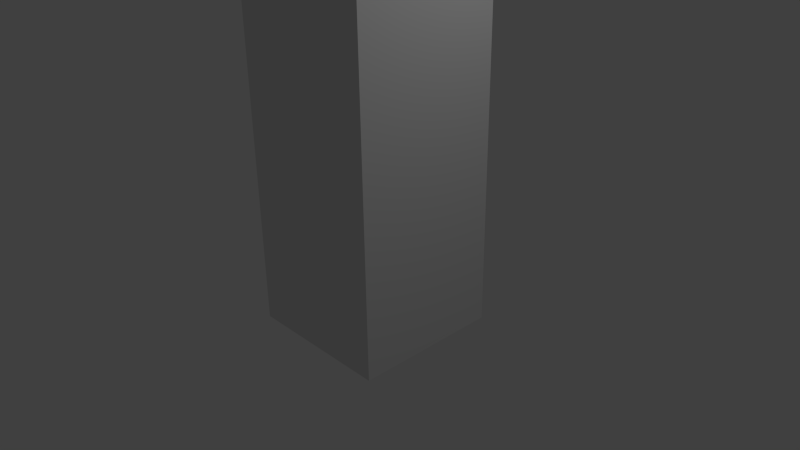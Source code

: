 # Source: mattTest1.blend  (saved by Blender 2.76.0; exported with 4.5.12 LTS)
import bpy
from mathutils import Matrix  # noqa: F401  (used for matrix-valued properties, if any)

bpy.ops.wm.read_factory_settings(use_empty=True)
scene = bpy.context.scene
scene.name = 'Scene'

# ---- collections
col_collection_1 = bpy.data.collections.new('Collection 1'); scene.collection.children.link(col_collection_1)

# ---- materials (node trees are filled in below, after node groups)
mat_material = bpy.data.materials.new('Material')
mat_material.alpha_threshold = 0.0
mat_material.use_transparent_shadow = False
mat_material.roughness = 0.5
mat_material.line_color = (0.0, 0.0, 0.0, 1.0)

# ---- material node trees

# ---- world
world_world = bpy.data.worlds.new('World'); scene.world = world_world
world_world.color = (0.05088, 0.05088, 0.05088)
world_world.use_sun_shadow = False
world_world.sun_shadow_jitter_overblur = 0.0
world_world.cycles.sampling_method = 'MANUAL'
world_world.cycles.sample_map_resolution = 256

# ---- cameras
cam_camera = bpy.data.cameras.new('Camera')
cam_camera.clip_end = 100.0
cam_camera.lens = 35.0
cam_camera.sensor_width = 32.0
cam_camera.sensor_height = 18.0
cam_camera.ortho_scale = 7.314
cam_camera.dof.focus_distance = 0.0
cam_camera.dof.aperture_fstop = 128.0

# ---- lights
light_lamp = bpy.data.lights.new('Lamp', 'POINT')
light_lamp.transmission_factor = 0.0
light_lamp.cutoff_distance = 30.0
light_lamp.energy = 100.0
light_lamp.shadow_buffer_clip_start = 1.001
light_lamp.shadow_soft_size = 0.1
light_lamp.shadow_maximum_resolution = 0.006
light_lamp.use_absolute_resolution = True
light_lamp.cycles.use_multiple_importance_sampling = False

# ---- meshes
me_cube = bpy.data.meshes.new('Cube')
me_cube.from_pydata([(1.0, 1.0, -5.977), (1.0, -1.0, -5.977), (-1.0, -1.0, -5.977), (-1.0, 1.0, -5.977), (1.0, 1.0, 2.113), (1.0, -1.0, 1.0), (-1.0, -1.0, 1.0), (-1.0, 1.0, 2.113)], [], [(0, 1, 2, 3), (4, 7, 6, 5), (0, 4, 5, 1), (1, 5, 6, 2), (2, 6, 7, 3), (4, 0, 3, 7)])
me_cube.materials.append(mat_material)
me_cube.use_remesh_preserve_volume = False
me_cube.use_remesh_preserve_attributes = False
me_cube.use_mirror_vertex_groups = False
me_cube.update()

# ---- objects
ob_cube = bpy.data.objects.new('Cube', me_cube)
ob_lamp = bpy.data.objects.new('Lamp', light_lamp)
ob_camera = bpy.data.objects.new('Camera', cam_camera)

# ---- transforms, parenting, visibility, modifiers, constraints
ob_cube.location = (0.0, 0.0, 5.027)
ob_cube.lock_rotations_4d = False
ob_cube.empty_display_type = 'ARROWS'
ob_cube.lineart.crease_threshold = 0.0
ob_lamp.location = (4.076, 1.005, 5.904)
ob_lamp.rotation_euler = (0.6503, 0.05522, 1.866)
ob_lamp.lock_rotations_4d = False
ob_lamp.empty_display_type = 'ARROWS'
ob_lamp.color = (0.0, 0.0, 0.0, 0.0)
ob_lamp.lineart.crease_threshold = 0.0
ob_camera.location = (7.481, -6.508, 5.344)
ob_camera.rotation_euler = (1.109, 0.01082, 0.8149)
ob_camera.lock_rotations_4d = False
ob_camera.empty_display_type = 'ARROWS'
ob_camera.color = (0.0, 0.0, 0.0, 0.0)
ob_camera.display_type = 'WIRE'
ob_camera.lineart.crease_threshold = 0.0

# ---- collection membership
col_collection_1.objects.link(ob_cube)
col_collection_1.objects.link(ob_lamp)
col_collection_1.objects.link(ob_camera)

# ---- scene / render settings (as saved in the file)
scene.camera = ob_camera
scene.frame_start = 1; scene.frame_end = 250; scene.frame_set(1)
scene.render.engine = 'BLENDER_EEVEE_NEXT'
scene.render.resolution_percentage = 50
scene.render.dither_intensity = 0.0
scene.cycles.use_denoising = False
scene.cycles.samples = 10
scene.cycles.sampling_pattern = 'TABULATED_SOBOL'
scene.cycles.light_sampling_threshold = 0.0
scene.cycles.use_adaptive_sampling = False
scene.cycles.use_light_tree = False
scene.cycles.blur_glossy = 0.0
scene.cycles.pixel_filter_type = 'GAUSSIAN'
scene.cycles.sample_clamp_indirect = 0.0
scene.view_settings.view_transform = 'Standard'
bpy.context.view_layer.update()
